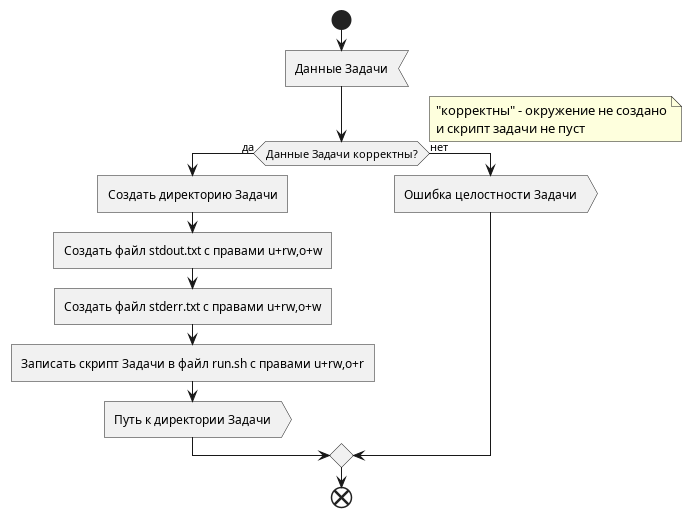

The diagram above was rendered by PlantUML. Its source (embedded in the PNG):
@startuml Create environment

start

:Данные Задачи<

if (Данные Задачи корректны?) then (да)
    note right
        "корректны" - окружение не создано
        и скрипт задачи не пуст
    end note
    :Создать директорию Задачи]
    :Создать файл stdout.txt c правами u+rw,o+w]
    :Создать файл stderr.txt c правами u+rw,o+w]
    :Записать скрипт Задачи в файл run.sh c правами u+rw,o+r]
    :Путь к директории Задачи>
else (нет)
    :Ошибка целостности Задачи>
endif

end

@enduml